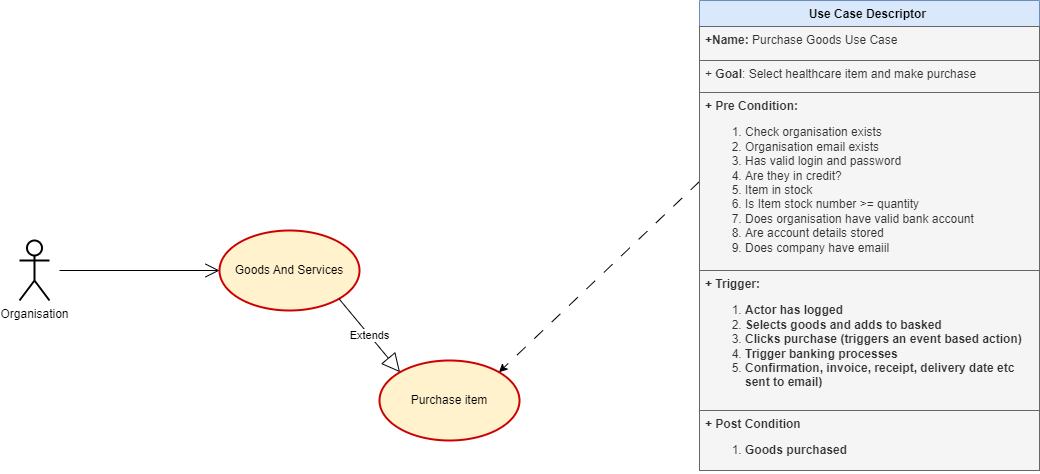

The diagram above was exported from draw.io. Its source (the exported page's mxGraphModel, read from the mxfile embedded in the PNG):
<mxGraphModel dx="1563" dy="769" grid="1" gridSize="10" guides="1" tooltips="1" connect="1" arrows="1" fold="1" page="1" pageScale="1" pageWidth="827" pageHeight="1169" math="0" shadow="0">
  <root>
    <mxCell id="0" />
    <mxCell id="1" parent="0" />
    <mxCell id="-0OcKtLzIkP4k0AHFBKt-1" value="Goods And Services" style="ellipse;whiteSpace=wrap;html=1;fillColor=#fff2cc;strokeColor=#CC0000;strokeWidth=2;" vertex="1" parent="1">
      <mxGeometry x="240" y="280" width="140" height="80" as="geometry" />
    </mxCell>
    <mxCell id="7M8xNMcSDlh3ZH3fDzPD-1" value="Organisation" style="shape=umlActor;verticalLabelPosition=bottom;verticalAlign=top;html=1;strokeWidth=2;" vertex="1" parent="1">
      <mxGeometry x="40" y="290" width="30" height="60" as="geometry" />
    </mxCell>
    <mxCell id="7M8xNMcSDlh3ZH3fDzPD-2" value="Purchase item" style="ellipse;whiteSpace=wrap;html=1;fillColor=#fff2cc;strokeColor=#CC0000;strokeWidth=2;" vertex="1" parent="1">
      <mxGeometry x="400" y="410" width="140" height="80" as="geometry" />
    </mxCell>
    <mxCell id="7M8xNMcSDlh3ZH3fDzPD-6" value="Extends" style="endArrow=block;endSize=16;endFill=0;html=1;rounded=0;exitX=1;exitY=1;exitDx=0;exitDy=0;entryX=0;entryY=0;entryDx=0;entryDy=0;" edge="1" parent="1" source="-0OcKtLzIkP4k0AHFBKt-1" target="7M8xNMcSDlh3ZH3fDzPD-2">
      <mxGeometry width="160" relative="1" as="geometry">
        <mxPoint x="460" y="310" as="sourcePoint" />
        <mxPoint x="620" y="310" as="targetPoint" />
      </mxGeometry>
    </mxCell>
    <mxCell id="7M8xNMcSDlh3ZH3fDzPD-7" value="" style="endArrow=open;endFill=1;endSize=12;html=1;rounded=0;entryX=0;entryY=0.5;entryDx=0;entryDy=0;" edge="1" parent="1" target="-0OcKtLzIkP4k0AHFBKt-1">
      <mxGeometry width="160" relative="1" as="geometry">
        <mxPoint x="80" y="320" as="sourcePoint" />
        <mxPoint x="340" y="500" as="targetPoint" />
      </mxGeometry>
    </mxCell>
    <mxCell id="7M8xNMcSDlh3ZH3fDzPD-18" style="rounded=0;orthogonalLoop=1;jettySize=auto;html=1;exitX=0;exitY=0.5;exitDx=0;exitDy=0;entryX=1;entryY=0;entryDx=0;entryDy=0;dashed=1;dashPattern=12 12;" edge="1" parent="1" source="7M8xNMcSDlh3ZH3fDzPD-12" target="7M8xNMcSDlh3ZH3fDzPD-2">
      <mxGeometry relative="1" as="geometry" />
    </mxCell>
    <mxCell id="7M8xNMcSDlh3ZH3fDzPD-8" value="Use Case Descriptor&amp;nbsp;" style="swimlane;fontStyle=1;align=center;verticalAlign=top;childLayout=stackLayout;horizontal=1;startSize=26;horizontalStack=0;resizeParent=1;resizeParentMax=0;resizeLast=0;collapsible=1;marginBottom=0;whiteSpace=wrap;html=1;fillColor=#dae8fc;strokeColor=#6c8ebf;" vertex="1" parent="1">
      <mxGeometry x="720" y="50" width="340" height="470" as="geometry" />
    </mxCell>
    <mxCell id="7M8xNMcSDlh3ZH3fDzPD-9" value="&lt;b&gt;+Name:&amp;nbsp;&lt;/b&gt;&lt;span style=&quot;background-color: initial;&quot;&gt;Purchase Goods Use Case&lt;/span&gt;" style="text;strokeColor=#666666;fillColor=#f5f5f5;align=left;verticalAlign=top;spacingLeft=4;spacingRight=4;overflow=hidden;rotatable=0;points=[[0,0.5],[1,0.5]];portConstraint=eastwest;whiteSpace=wrap;html=1;fontColor=#333333;" vertex="1" parent="7M8xNMcSDlh3ZH3fDzPD-8">
      <mxGeometry y="26" width="340" height="34" as="geometry" />
    </mxCell>
    <mxCell id="7M8xNMcSDlh3ZH3fDzPD-11" value="+ &lt;b&gt;Goal&lt;/b&gt;: Select healthcare item and make purchase" style="text;strokeColor=#666666;fillColor=#f5f5f5;align=left;verticalAlign=top;spacingLeft=4;spacingRight=4;overflow=hidden;rotatable=0;points=[[0,0.5],[1,0.5]];portConstraint=eastwest;whiteSpace=wrap;html=1;fontColor=#333333;" vertex="1" parent="7M8xNMcSDlh3ZH3fDzPD-8">
      <mxGeometry y="60" width="340" height="32" as="geometry" />
    </mxCell>
    <mxCell id="7M8xNMcSDlh3ZH3fDzPD-12" value="&lt;b&gt;+ Pre Condition:&amp;nbsp;&lt;/b&gt;&lt;div&gt;&lt;ol&gt;&lt;li&gt;Check organisation exists&lt;/li&gt;&lt;li&gt;Organisation email exists&lt;/li&gt;&lt;li&gt;Has valid login and password&lt;/li&gt;&lt;li&gt;Are they in credit?&lt;/li&gt;&lt;li&gt;Item in stock&lt;/li&gt;&lt;li&gt;Is Item stock number &amp;gt;= quantity&lt;/li&gt;&lt;li&gt;Does organisation have valid bank account&lt;/li&gt;&lt;li&gt;Are account details stored&amp;nbsp;&lt;/li&gt;&lt;li&gt;Does company have emaiil&lt;/li&gt;&lt;/ol&gt;&lt;div&gt;&lt;br&gt;&lt;/div&gt;&lt;/div&gt;" style="text;strokeColor=#666666;fillColor=#f5f5f5;align=left;verticalAlign=top;spacingLeft=4;spacingRight=4;overflow=hidden;rotatable=0;points=[[0,0.5],[1,0.5]];portConstraint=eastwest;whiteSpace=wrap;html=1;fontColor=#333333;" vertex="1" parent="7M8xNMcSDlh3ZH3fDzPD-8">
      <mxGeometry y="92" width="340" height="178" as="geometry" />
    </mxCell>
    <mxCell id="7M8xNMcSDlh3ZH3fDzPD-13" value="&lt;b&gt;+ Trigger:&amp;nbsp;&lt;/b&gt;&lt;div&gt;&lt;ol&gt;&lt;li&gt;&lt;b&gt;Actor has logged&amp;nbsp;&lt;/b&gt;&lt;/li&gt;&lt;li&gt;&lt;b&gt;Selects goods and adds to basked&lt;/b&gt;&lt;/li&gt;&lt;li&gt;&lt;b&gt;Clicks purchase (triggers an event based action)&lt;/b&gt;&lt;/li&gt;&lt;li&gt;&lt;b&gt;Trigger banking processes&lt;/b&gt;&lt;/li&gt;&lt;li&gt;&lt;b&gt;Confirmation, invoice, receipt, delivery date etc sent to email)&lt;/b&gt;&lt;/li&gt;&lt;/ol&gt;&lt;/div&gt;" style="text;strokeColor=#666666;fillColor=#f5f5f5;align=left;verticalAlign=top;spacingLeft=4;spacingRight=4;overflow=hidden;rotatable=0;points=[[0,0.5],[1,0.5]];portConstraint=eastwest;whiteSpace=wrap;html=1;fontColor=#333333;" vertex="1" parent="7M8xNMcSDlh3ZH3fDzPD-8">
      <mxGeometry y="270" width="340" height="140" as="geometry" />
    </mxCell>
    <mxCell id="7M8xNMcSDlh3ZH3fDzPD-19" value="&lt;b&gt;+ Post Condition&lt;/b&gt;&lt;div&gt;&lt;ol&gt;&lt;li&gt;&lt;b&gt;Goods purchased&lt;/b&gt;&lt;/li&gt;&lt;/ol&gt;&lt;/div&gt;" style="text;strokeColor=#666666;fillColor=#f5f5f5;align=left;verticalAlign=top;spacingLeft=4;spacingRight=4;overflow=hidden;rotatable=0;points=[[0,0.5],[1,0.5]];portConstraint=eastwest;whiteSpace=wrap;html=1;fontColor=#333333;" vertex="1" parent="7M8xNMcSDlh3ZH3fDzPD-8">
      <mxGeometry y="410" width="340" height="60" as="geometry" />
    </mxCell>
  </root>
</mxGraphModel>